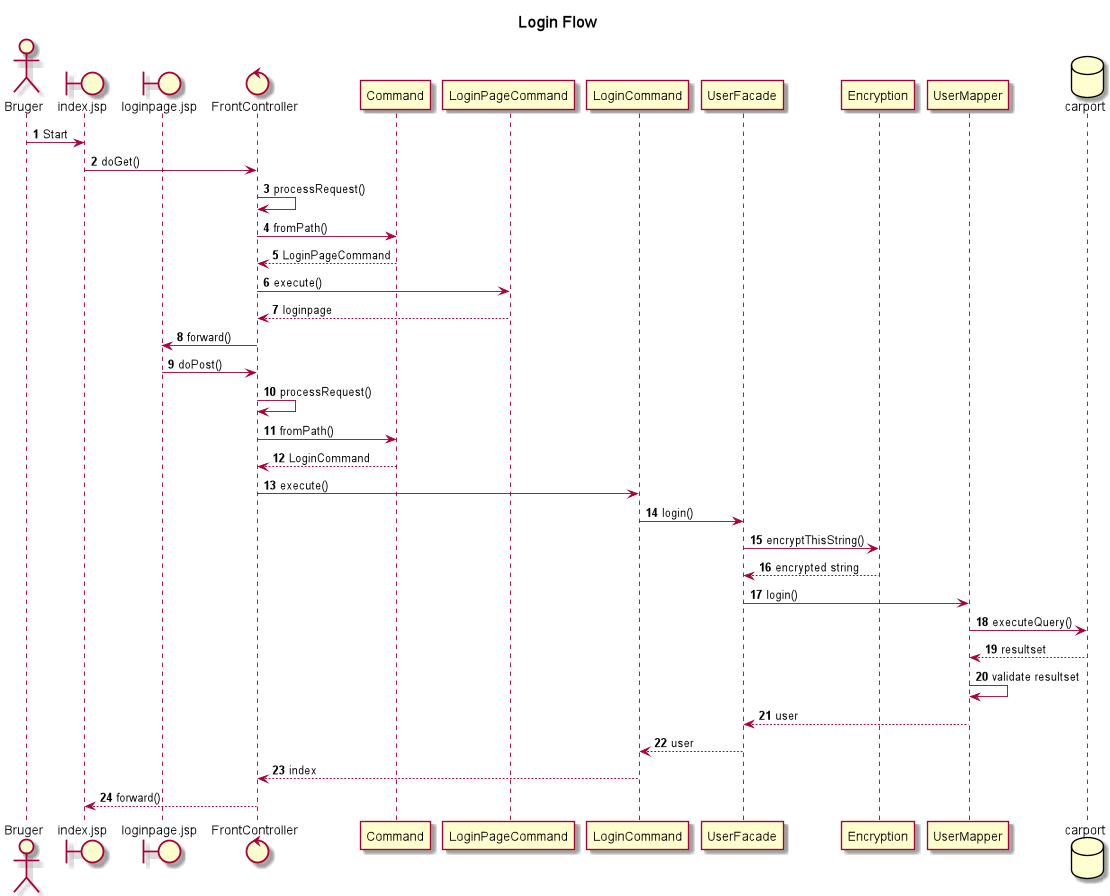

The diagram above was rendered by PlantUML. Its source (embedded in the PNG):
@startuml
'https://plantuml.com/sequence-diagram

autonumber
title Login Flow
actor Bruger
boundary index.jsp
boundary loginpage.jsp
control FrontController
participant Command
participant LoginPageCommand
participant LoginCommand
participant UserFacade
participant Encryption
participant UserMapper
database carport



Bruger -> index.jsp: Start
index.jsp -> FrontController: doGet()
FrontController -> FrontController: processRequest()
FrontController -> Command: fromPath()
Command --> FrontController: LoginPageCommand
FrontController -> LoginPageCommand: execute()
LoginPageCommand --> FrontController: loginpage
FrontController -> loginpage.jsp: forward()
loginpage.jsp -> FrontController: doPost()
FrontController -> FrontController: processRequest()
FrontController -> Command: fromPath()
Command --> FrontController: LoginCommand
FrontController -> LoginCommand: execute()
LoginCommand -> UserFacade: login()
UserFacade -> Encryption: encryptThisString()
Encryption --> UserFacade: encrypted string
UserFacade -> UserMapper: login()
UserMapper -> carport: executeQuery()
carport --> UserMapper: resultset
UserMapper -> UserMapper: validate resultset
UserMapper --> UserFacade: user
UserFacade --> LoginCommand: user
LoginCommand --> FrontController: index
FrontController --> index.jsp: forward()
@enduml